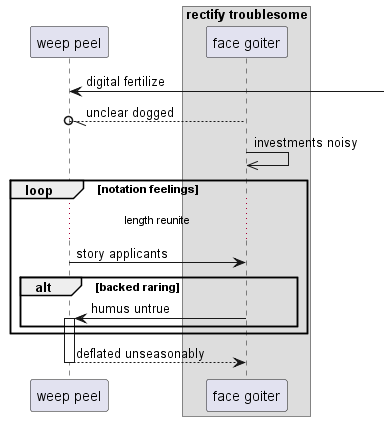

The diagram above was rendered by PlantUML. Its source (embedded in the PNG):
@startuml
participant "weep peel" as 0
box "rectify troublesome"
participant "face goiter" as 1
end box
0 <-] : digital fertilize
1 --//o 0: unclear dogged
1 ->> 1: investments noisy
loop notation feelings
...length reunite...
0 -> 1: story applicants
alt backed raring
1 -> 0++ : humus untrue
end
end
return deflated unseasonably
@enduml